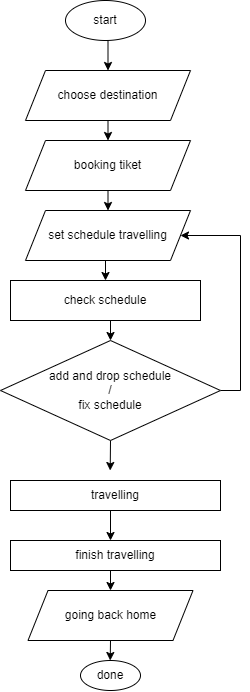

The diagram above was exported from draw.io. Its source (the exported page's mxGraphModel, read from the mxfile embedded in the PNG):
<mxGraphModel dx="753" dy="858" grid="1" gridSize="10" guides="1" tooltips="1" connect="1" arrows="1" fold="1" page="1" pageScale="1" pageWidth="850" pageHeight="1100" math="0" shadow="0">
  <root>
    <mxCell id="0" />
    <mxCell id="1" parent="0" />
    <mxCell id="txIk4LO_eiDel57DY5o--10" style="edgeStyle=orthogonalEdgeStyle;rounded=0;orthogonalLoop=1;jettySize=auto;html=1;exitX=0.5;exitY=1;exitDx=0;exitDy=0;entryX=0.5;entryY=0;entryDx=0;entryDy=0;" edge="1" parent="1" source="txIk4LO_eiDel57DY5o--1" target="txIk4LO_eiDel57DY5o--2">
      <mxGeometry relative="1" as="geometry" />
    </mxCell>
    <mxCell id="txIk4LO_eiDel57DY5o--1" value="start" style="ellipse;whiteSpace=wrap;html=1;" vertex="1" parent="1">
      <mxGeometry x="395" y="50" width="80" height="40" as="geometry" />
    </mxCell>
    <mxCell id="txIk4LO_eiDel57DY5o--11" style="edgeStyle=orthogonalEdgeStyle;rounded=0;orthogonalLoop=1;jettySize=auto;html=1;exitX=0.5;exitY=1;exitDx=0;exitDy=0;entryX=0.5;entryY=0;entryDx=0;entryDy=0;" edge="1" parent="1" source="txIk4LO_eiDel57DY5o--2" target="txIk4LO_eiDel57DY5o--4">
      <mxGeometry relative="1" as="geometry" />
    </mxCell>
    <mxCell id="txIk4LO_eiDel57DY5o--2" value="choose destination" style="shape=parallelogram;perimeter=parallelogramPerimeter;whiteSpace=wrap;html=1;fixedSize=1;" vertex="1" parent="1">
      <mxGeometry x="355" y="120" width="165" height="50" as="geometry" />
    </mxCell>
    <mxCell id="txIk4LO_eiDel57DY5o--3" style="edgeStyle=orthogonalEdgeStyle;rounded=0;orthogonalLoop=1;jettySize=auto;html=1;exitX=0.5;exitY=1;exitDx=0;exitDy=0;" edge="1" parent="1" source="txIk4LO_eiDel57DY5o--2" target="txIk4LO_eiDel57DY5o--2">
      <mxGeometry relative="1" as="geometry" />
    </mxCell>
    <mxCell id="txIk4LO_eiDel57DY5o--12" style="edgeStyle=orthogonalEdgeStyle;rounded=0;orthogonalLoop=1;jettySize=auto;html=1;exitX=0.5;exitY=1;exitDx=0;exitDy=0;entryX=0.5;entryY=0;entryDx=0;entryDy=0;" edge="1" parent="1" source="txIk4LO_eiDel57DY5o--4" target="txIk4LO_eiDel57DY5o--5">
      <mxGeometry relative="1" as="geometry" />
    </mxCell>
    <mxCell id="txIk4LO_eiDel57DY5o--4" value="booking tiket" style="shape=parallelogram;perimeter=parallelogramPerimeter;whiteSpace=wrap;html=1;fixedSize=1;" vertex="1" parent="1">
      <mxGeometry x="355" y="190" width="165" height="50" as="geometry" />
    </mxCell>
    <mxCell id="txIk4LO_eiDel57DY5o--14" style="edgeStyle=orthogonalEdgeStyle;rounded=0;orthogonalLoop=1;jettySize=auto;html=1;exitX=0.5;exitY=1;exitDx=0;exitDy=0;entryX=0.5;entryY=0;entryDx=0;entryDy=0;" edge="1" parent="1" source="txIk4LO_eiDel57DY5o--5" target="txIk4LO_eiDel57DY5o--6">
      <mxGeometry relative="1" as="geometry" />
    </mxCell>
    <mxCell id="txIk4LO_eiDel57DY5o--5" value="set schedule travelling" style="shape=parallelogram;perimeter=parallelogramPerimeter;whiteSpace=wrap;html=1;fixedSize=1;" vertex="1" parent="1">
      <mxGeometry x="355" y="260" width="165" height="50" as="geometry" />
    </mxCell>
    <mxCell id="txIk4LO_eiDel57DY5o--15" style="edgeStyle=orthogonalEdgeStyle;rounded=0;orthogonalLoop=1;jettySize=auto;html=1;exitX=0.5;exitY=1;exitDx=0;exitDy=0;entryX=0.5;entryY=0;entryDx=0;entryDy=0;" edge="1" parent="1" source="txIk4LO_eiDel57DY5o--6" target="txIk4LO_eiDel57DY5o--7">
      <mxGeometry relative="1" as="geometry" />
    </mxCell>
    <mxCell id="txIk4LO_eiDel57DY5o--6" value="check schedule" style="rounded=0;whiteSpace=wrap;html=1;" vertex="1" parent="1">
      <mxGeometry x="340" y="330" width="190" height="40" as="geometry" />
    </mxCell>
    <mxCell id="txIk4LO_eiDel57DY5o--8" style="edgeStyle=orthogonalEdgeStyle;rounded=0;orthogonalLoop=1;jettySize=auto;html=1;exitX=1;exitY=0.5;exitDx=0;exitDy=0;entryX=1;entryY=0.5;entryDx=0;entryDy=0;" edge="1" parent="1" source="txIk4LO_eiDel57DY5o--7" target="txIk4LO_eiDel57DY5o--5">
      <mxGeometry relative="1" as="geometry">
        <mxPoint x="580" y="280" as="targetPoint" />
        <Array as="points">
          <mxPoint x="570" y="440" />
          <mxPoint x="570" y="285" />
        </Array>
      </mxGeometry>
    </mxCell>
    <mxCell id="txIk4LO_eiDel57DY5o--16" style="edgeStyle=orthogonalEdgeStyle;rounded=0;orthogonalLoop=1;jettySize=auto;html=1;exitX=0.5;exitY=1;exitDx=0;exitDy=0;" edge="1" parent="1" source="txIk4LO_eiDel57DY5o--7">
      <mxGeometry relative="1" as="geometry">
        <mxPoint x="439.7142857142858" y="520" as="targetPoint" />
      </mxGeometry>
    </mxCell>
    <mxCell id="txIk4LO_eiDel57DY5o--7" value="add and drop schedule&lt;br&gt;/&lt;br&gt;fix schedule" style="rhombus;whiteSpace=wrap;html=1;" vertex="1" parent="1">
      <mxGeometry x="330" y="390" width="220" height="100" as="geometry" />
    </mxCell>
    <mxCell id="txIk4LO_eiDel57DY5o--18" style="edgeStyle=orthogonalEdgeStyle;rounded=0;orthogonalLoop=1;jettySize=auto;html=1;exitX=0.5;exitY=1;exitDx=0;exitDy=0;" edge="1" parent="1" source="txIk4LO_eiDel57DY5o--17">
      <mxGeometry relative="1" as="geometry">
        <mxPoint x="440" y="590" as="targetPoint" />
      </mxGeometry>
    </mxCell>
    <mxCell id="txIk4LO_eiDel57DY5o--17" value="travelling" style="rounded=0;whiteSpace=wrap;html=1;" vertex="1" parent="1">
      <mxGeometry x="340" y="530" width="210" height="30" as="geometry" />
    </mxCell>
    <mxCell id="txIk4LO_eiDel57DY5o--22" style="edgeStyle=orthogonalEdgeStyle;rounded=0;orthogonalLoop=1;jettySize=auto;html=1;exitX=0.5;exitY=1;exitDx=0;exitDy=0;entryX=0.5;entryY=0;entryDx=0;entryDy=0;" edge="1" parent="1" source="txIk4LO_eiDel57DY5o--19" target="txIk4LO_eiDel57DY5o--21">
      <mxGeometry relative="1" as="geometry" />
    </mxCell>
    <mxCell id="txIk4LO_eiDel57DY5o--19" value="finish travelling" style="rounded=0;whiteSpace=wrap;html=1;" vertex="1" parent="1">
      <mxGeometry x="340" y="590" width="210" height="30" as="geometry" />
    </mxCell>
    <mxCell id="txIk4LO_eiDel57DY5o--23" style="edgeStyle=orthogonalEdgeStyle;rounded=0;orthogonalLoop=1;jettySize=auto;html=1;exitX=0.5;exitY=1;exitDx=0;exitDy=0;" edge="1" parent="1" source="txIk4LO_eiDel57DY5o--21">
      <mxGeometry relative="1" as="geometry">
        <mxPoint x="439.7142857142858" y="710" as="targetPoint" />
      </mxGeometry>
    </mxCell>
    <mxCell id="txIk4LO_eiDel57DY5o--21" value="going back home" style="shape=parallelogram;perimeter=parallelogramPerimeter;whiteSpace=wrap;html=1;fixedSize=1;" vertex="1" parent="1">
      <mxGeometry x="357.5" y="640" width="165" height="50" as="geometry" />
    </mxCell>
    <mxCell id="txIk4LO_eiDel57DY5o--24" value="done" style="ellipse;whiteSpace=wrap;html=1;" vertex="1" parent="1">
      <mxGeometry x="410" y="710" width="60" height="30" as="geometry" />
    </mxCell>
  </root>
</mxGraphModel>